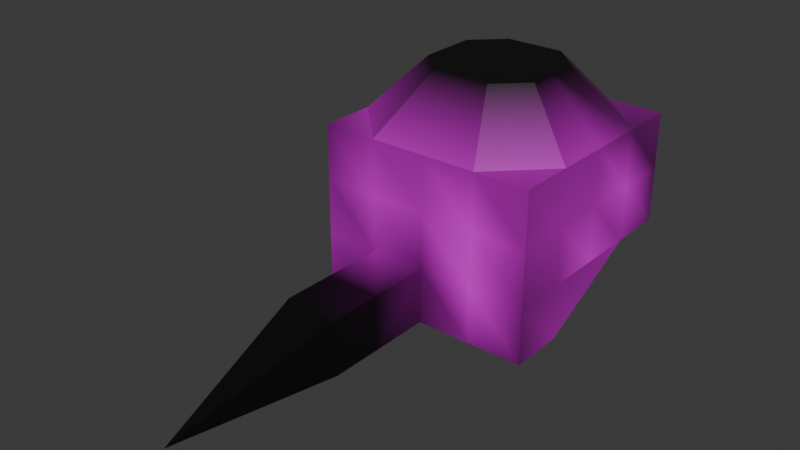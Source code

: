 # Source: test_room.blend  (saved by Blender 5.2.44; exported with 4.5.12 LTS)
import bpy
from mathutils import Matrix  # noqa: F401  (used for matrix-valued properties, if any)

bpy.ops.wm.read_factory_settings(use_empty=True)
scene = bpy.context.scene
scene.name = 'Scene'

# ---- collections
col_collection = bpy.data.collections.new('Collection'); scene.collection.children.link(col_collection)

# ---- images (referenced by path relative to the original .blend; pixels are not part of the script)
import os
ASSET_DIR = os.environ.get("B2B_ASSET_DIR", "")  # directory of the original .blend (textures are referenced by path, not embedded)
HERE = os.path.dirname(os.path.abspath(__file__))  # packed textures are extracted next to this script under _unpacked/

def load_image(name, relpath, width, height, colorspace="sRGB"):
    """Load a texture the original file referenced (path relative to the .blend, or extracted next to this script)."""
    p = next((c for c in (os.path.join(HERE, relpath), os.path.join(ASSET_DIR, relpath)) if relpath and os.path.exists(c)), "")
    if p:
        img = bpy.data.images.load(p, check_existing=True)
        img.name = name
    else:  # same state as the original file: an image datablock whose file is absent (Cycles renders it pink)
        img = bpy.data.images.new(name, width, height)
        img.source = "FILE"
        img.filepath = "//" + (relpath or name)
    img.colorspace_settings.name = colorspace
    return img
img_example_png = load_image('example.png', 'example.png', 1024, 1024, 'sRGB')

# ---- materials (node trees are filled in below, after node groups)
mat_material = bpy.data.materials.new('Material')
mat_material.alpha_threshold = 0.0
mat_material.use_backface_culling_lightprobe_volume = False
mat_material.roughness = 0.5
mat_material.line_color = (0.0, 0.0, 0.0, 1.0)
mat_main = bpy.data.materials.new('Main')
mat_main.use_backface_culling = True
mat_main.use_backface_culling_lightprobe_volume = False
mat_main.use_transparent_shadow = False

# ---- material node trees
mat_material.use_nodes = True; mat_material.node_tree.nodes.clear()
_N = mat_material.node_tree.nodes; _L = mat_material.node_tree.links
n0 = _N.new('ShaderNodeOutputMaterial'); n0.name = 'Material Output'; n0.location = (200, 100)
n1 = _N.new('ShaderNodeBsdfPrincipled'); n1.name = 'Principled BSDF'; n1.location = (-200, 100)
n1.inputs[10].default_value = 0.005
_L.new(n1.outputs[0], n0.inputs[0])
n0.is_active_output = True
mat_main.use_nodes = True; mat_main.node_tree.nodes.clear()
_N = mat_main.node_tree.nodes; _L = mat_main.node_tree.links
n0 = _N.new('ShaderNodeBsdfPrincipled'); n0.name = 'Principled BSDF'; n0.location = (-173, 164)
n0.inputs[10].default_value = 0.005
n1 = _N.new('ShaderNodeOutputMaterial'); n1.name = 'Material Output'; n1.location = (227, 164)
n2 = _N.new('ShaderNodeTexImage'); n2.name = 'Image Texture'; n2.location = (-710, 208)
n2.image = img_example_png
n3 = _N.new('ShaderNodeVertexColor'); n3.name = 'Color Attribute'; n3.location = (-601, -100)
n4 = _N.new('ShaderNodeMix'); n4.name = 'Mix'; n4.location = (-395, 94)
n4.data_type = 'RGBA'
n4.blend_type = 'MULTIPLY'
n4.inputs[0].default_value = 1.0
_L.new(n0.outputs[0], n1.inputs[0])
_L.new(n3.outputs[0], n4.inputs[7])
_L.new(n2.outputs[0], n4.inputs[6])
_L.new(n4.outputs[2], n0.inputs[0])
n1.is_active_output = True

# ---- world
world_world = bpy.data.worlds.new('World'); scene.world = world_world
world_world.use_nodes = True; world_world.node_tree.nodes.clear()
_N = world_world.node_tree.nodes; _L = world_world.node_tree.links
n0 = _N.new('ShaderNodeOutputWorld'); n0.name = 'World Output'; n0.location = (200, 100)
n1 = _N.new('ShaderNodeBackground'); n1.name = 'Background'; n1.location = (-200, 100)
n1.inputs[0].default_value = (0.05088, 0.05088, 0.05088, 1.0)
_L.new(n1.outputs[0], n0.inputs[0])
n0.is_active_output = True
world_world.color = (0.05088, 0.05088, 0.05088)
world_world.sun_shadow_jitter_overblur = 0.0

# ---- meshes
me_ref_cube = bpy.data.meshes.new('ref_cube')
me_ref_cube.from_pydata([(1.0, 1.0, 1.0), (1.0, 1.0, -1.0), (1.0, -1.0, 1.0), (1.0, -1.0, -1.0), (-1.0, 1.0, 1.0), (-1.0, 1.0, -1.0), (-1.0, -1.0, 1.0), (-1.0, -1.0, -1.0)], [], [(0, 4, 6, 2), (3, 2, 6, 7), (7, 6, 4, 5), (5, 1, 3, 7), (1, 0, 2, 3), (5, 4, 0, 1)])
_uv = me_ref_cube.uv_layers.new(name='UVMap')
_uv.uv.foreach_set('vector', [0.625, 0.5, 0.875, 0.5, 0.875, 0.75, 0.625, 0.75, 0.375, 0.75, 0.625, 0.75, 0.625, 1.0, 0.375, 1.0, 0.375, 0.0, 0.625, 0.0, 0.625, 0.25, 0.375, 0.25, 0.125, 0.5, 0.375, 0.5, 0.375, 0.75, 0.125, 0.75, 0.375, 0.5, 0.625, 0.5, 0.625, 0.75, 0.375, 0.75, 0.375, 0.25, 0.625, 0.25, 0.625, 0.5, 0.375, 0.5])
me_ref_cube.materials.append(mat_material)
me_ref_cube.use_mirror_vertex_groups = False
me_ref_cube.update()
me_test_room = bpy.data.meshes.new('test_room')
me_test_room.from_pydata([(-9.815, -9.815, 0.0), (9.815, -9.815, 0.0), (-9.815, 9.815, 0.0), (0.0, -9.815, 0.0), (0.0, 9.815, 0.0), (-9.815, 0.0, 0.0), (0.0, 0.0, 0.0), (0.0, 4.908, 0.0), (-9.815, 4.908, 0.0), (4.908, -9.815, 0.0), (4.908, 9.815, 0.0), (4.908, 0.0, 0.0), (4.908, 4.908, 0.0), (-9.815, -4.908, 0.0), (9.815, -4.908, 0.0), (0.0, -4.908, 0.0), (4.908, -4.908, 0.0), (-4.908, 9.815, 0.0), (-4.908, -9.815, 0.0), (-4.908, 0.0, 0.0), (-4.908, 4.908, 0.0), (-4.908, -4.908, 0.0), (-9.815, -9.815, 5.0), (9.815, -9.815, 5.0), (-9.815, 9.815, 5.0), (9.815, 9.815, 5.0), (0.0, -9.815, 5.0), (0.0, 9.815, 5.0), (-9.815, 0.0, 5.0), (9.815, 0.0, 5.0), (9.815, 4.908, 5.0), (-9.815, 4.908, 5.0), (4.908, -9.815, 5.0), (4.908, 9.815, 5.0), (-9.815, -4.908, 5.0), (9.815, -4.908, 5.0), (-4.908, 9.815, 5.0), (-4.908, -9.815, 5.0), (-9.815, -9.815, 10.0), (9.815, -9.815, 10.0), (-9.815, 9.815, 10.0), (9.815, 9.815, 10.0), (0.0, -9.815, 10.0), (0.0, 9.815, 10.0), (-9.815, 0.0, 10.0), (9.815, 0.0, 10.0), (9.815, 4.908, 10.0), (-9.815, 4.908, 10.0), (4.908, -9.815, 10.0), (4.908, 9.815, 10.0), (-9.815, -4.908, 10.0), (9.815, -4.908, 10.0), (-4.908, 9.815, 10.0), (-4.908, -9.815, 10.0), (-9.815, -9.815, 15.0), (9.815, -9.815, 15.0), (-9.815, 9.815, 15.0), (9.815, 9.815, 15.0), (0.0, -9.815, 15.0), (0.0, 9.815, 15.0), (-9.815, 0.0, 15.0), (9.815, 0.0, 15.0), (9.815, 4.908, 15.0), (-9.815, 4.908, 15.0), (4.908, -9.815, 15.0), (4.908, 9.815, 15.0), (-9.815, -4.908, 15.0), (9.815, -4.908, 15.0), (-4.908, 9.815, 15.0), (-4.908, -9.815, 15.0), (0.0, -5.15, 20.0), (0.0, 5.15, 20.0), (-5.15, 0.0, 20.0), (5.15, 0.0, 20.0), (5.15, 2.575, 20.0), (-5.15, 2.575, 20.0), (2.575, -5.15, 20.0), (2.575, 5.15, 20.0), (-5.15, -2.575, 20.0), (5.15, -2.575, 20.0), (-2.575, 5.15, 20.0), (-2.575, -5.15, 20.0), (0.0, 0.0, 20.0), (4.908, 4.908, 5.0), (0.0, -19.82, 0.0), (-4.908, -19.82, 0.0), (0.0, -19.82, 5.0), (-4.908, -19.82, 5.0), (-4.908, -15.26, 5.0), (-4.908, -15.26, 0.0), (0.0, -15.26, 5.0), (0.0, -15.26, 0.0), (-2.454, -34.57, 0.801)], [], [(20, 7, 4, 17), (21, 15, 6, 19), (35, 30, 14), (19, 6, 7, 20), (6, 11, 12, 7), (15, 16, 11, 6), (7, 12, 10, 4), (3, 9, 16, 15), (9, 1, 14, 16), (18, 3, 15, 21), (0, 18, 21, 13), (5, 19, 20, 8), (13, 21, 19, 5), (8, 20, 17, 2), (4, 10, 33, 27), (8, 2, 24, 31), (5, 8, 31, 28), (0, 13, 34, 22), (1, 9, 32, 23), (17, 4, 27, 36), (13, 5, 28, 34), (9, 3, 26, 32), (18, 0, 22, 37), (14, 1, 23, 35), (2, 17, 36, 24), (89, 88, 87, 85), (25, 30, 46, 41), (32, 26, 42, 48), (24, 36, 52, 40), (33, 25, 41, 49), (26, 37, 53, 42), (34, 28, 44, 50), (27, 33, 49, 43), (35, 23, 39, 51), (28, 31, 47, 44), (36, 27, 43, 52), (29, 35, 51, 45), (22, 34, 50, 38), (37, 22, 38, 53), (30, 29, 45, 46), (23, 32, 48, 39), (31, 24, 40, 47), (45, 51, 67, 61), (38, 50, 66, 54), (53, 38, 54, 69), (46, 45, 61, 62), (39, 48, 64, 55), (47, 40, 56, 63), (41, 46, 62, 57), (48, 42, 58, 64), (40, 52, 68, 56), (49, 41, 57, 65), (42, 53, 69, 58), (50, 44, 60, 66), (43, 49, 65, 59), (51, 39, 55, 67), (44, 47, 63, 60), (52, 43, 59, 68), (54, 66, 69), (55, 64, 67), (57, 62, 65), (56, 68, 63), (66, 60, 72, 78), (67, 64, 76, 79), (60, 63, 75, 72), (64, 58, 70, 76), (65, 62, 74, 77), (61, 67, 79, 73), (68, 59, 71, 80), (58, 69, 81, 70), (63, 68, 80, 75), (62, 61, 73, 74), (69, 66, 78, 81), (59, 65, 77, 71), (76, 70, 82), (73, 79, 82), (74, 73, 82), (77, 74, 82), (71, 77, 82), (79, 76, 82), (70, 81, 82), (81, 78, 82), (78, 72, 82), (72, 75, 82), (75, 80, 82), (80, 71, 82), (30, 25, 33, 83), (12, 83, 33, 10), (88, 90, 86, 87), (91, 89, 85, 84), (90, 91, 84, 86), (26, 3, 91, 90), (3, 18, 89, 91), (37, 26, 90, 88), (18, 37, 88, 89), (86, 84, 92), (84, 85, 92), (85, 87, 92), (87, 86, 92), (14, 30, 83, 16), (12, 16, 83)])
_uv = me_test_room.uv_layers.new(name='UVMap')
_uv.uv.foreach_set('vector', [0.9716, 2.736, 1.932, 2.736, 1.932, 3.646, 0.9716, 3.646, 0.9716, 0.9159, 1.932, 0.9159, 1.932, 1.826, 0.9716, 1.826, -0.4399, 0.9712, 1.391, 0.9712, -0.4399, 0.03865, 0.9716, 1.826, 1.932, 1.826, 1.932, 2.736, 0.9716, 2.736, 1.932, 1.826, 2.893, 1.826, 2.893, 2.736, 1.932, 2.736, 1.932, 0.9159, 2.893, 0.9159, 2.893, 1.826, 1.932, 1.826, 1.932, 2.736, 2.893, 2.736, 2.893, 3.646, 1.932, 3.646, 1.932, 0.006004, 2.893, 0.006004, 2.893, 0.9159, 1.932, 0.9159, 2.893, 0.006004, 3.854, 0.006004, 3.854, 0.9159, 2.893, 0.9159, 0.9716, 0.006004, 1.932, 0.006004, 1.932, 0.9159, 0.9716, 0.9159, 0.01088, 0.006004, 0.9716, 0.006004, 0.9716, 0.9159, 0.01088, 0.9159, 0.01088, 1.826, 0.9716, 1.826, 0.9716, 2.736, 0.01088, 2.736, 0.01088, 0.9159, 0.9716, 0.9159, 0.9716, 1.826, 0.01088, 1.826, 0.01088, 2.736, 0.9716, 2.736, 0.9716, 3.646, 0.01088, 3.646, 1.932, 0.05257, 2.893, 0.05257, 2.893, 0.9796, 1.932, 0.9796, 2.893, 0.05257, 3.854, 0.05257, 3.854, 0.9796, 2.893, 0.9796, 1.932, 0.05257, 2.893, 0.05257, 2.893, 0.9796, 1.932, 0.9796, 0.01088, 0.05257, 0.9716, 0.05257, 0.9716, 0.9796, 0.01088, 0.9796, 3.854, 0.05257, 2.893, 0.05257, 2.893, 0.9796, 3.854, 0.9796, 0.9716, 0.05257, 1.932, 0.05257, 1.932, 0.9796, 0.9716, 0.9796, 0.9716, 0.05257, 1.932, 0.05257, 1.932, 0.9796, 0.9716, 0.9796, 2.893, 0.05257, 1.932, 0.05257, 1.932, 0.9796, 2.893, 0.9796, 0.9716, 0.05257, 0.01088, 0.05257, 0.01088, 0.9796, 0.9716, 0.9796, 0.9716, 0.05257, 0.01088, 0.05257, 0.01088, 0.9796, 0.9716, 0.9796, 0.01088, 0.05257, 0.9716, 0.05257, 0.9716, 0.9796, 0.01088, 0.9796, 1.028, 0.01497, 1.028, 0.9243, 0.1983, 0.9243, 0.1983, 0.01497, 3.854, 0.9796, 2.893, 0.9796, 2.893, 1.907, 3.854, 1.907, 2.893, 0.9796, 1.932, 0.9796, 1.932, 1.907, 2.893, 1.907, 0.01088, 0.9796, 0.9716, 0.9796, 0.9716, 1.907, 0.01088, 1.907, 2.893, 0.9796, 3.854, 0.9796, 3.854, 1.907, 2.893, 1.907, 1.932, 0.9796, 0.9716, 0.9796, 0.9716, 1.907, 1.932, 1.907, 0.9716, 0.9796, 1.932, 0.9796, 1.932, 1.907, 0.9716, 1.907, 1.932, 0.9796, 2.893, 0.9796, 2.893, 1.907, 1.932, 1.907, 0.9716, 0.9796, 0.01088, 0.9796, 0.01088, 1.907, 0.9716, 1.907, 1.932, 0.9796, 2.893, 0.9796, 2.893, 1.907, 1.932, 1.907, 0.9716, 0.9796, 1.932, 0.9796, 1.932, 1.907, 0.9716, 1.907, 1.932, 0.9796, 0.9716, 0.9796, 0.9716, 1.907, 1.932, 1.907, 0.01088, 0.9796, 0.9716, 0.9796, 0.9716, 1.907, 0.01088, 1.907, 0.9716, 0.9796, 0.01088, 0.9796, 0.01088, 1.907, 0.9716, 1.907, 2.893, 0.9796, 1.932, 0.9796, 1.932, 1.907, 2.893, 1.907, 3.854, 0.9796, 2.893, 0.9796, 2.893, 1.907, 3.854, 1.907, 2.893, 0.9796, 3.854, 0.9796, 3.854, 1.907, 2.893, 1.907, 1.932, 1.907, 0.9716, 1.907, 0.9716, 2.834, 1.932, 2.834, 0.01088, 1.907, 0.9716, 1.907, 0.9716, 2.834, 0.01088, 2.834, 0.9716, 1.907, 0.01088, 1.907, 0.01088, 2.834, 0.9716, 2.834, 2.893, 1.907, 1.932, 1.907, 1.932, 2.834, 2.893, 2.834, 3.854, 1.907, 2.893, 1.907, 2.893, 2.834, 3.854, 2.834, 2.893, 1.907, 3.854, 1.907, 3.854, 2.834, 2.893, 2.834, 3.854, 1.907, 2.893, 1.907, 2.893, 2.834, 3.854, 2.834, 2.893, 1.907, 1.932, 1.907, 1.932, 2.834, 2.893, 2.834, 0.01088, 1.907, 0.9716, 1.907, 0.9716, 2.834, 0.01088, 2.834, 2.893, 1.907, 3.854, 1.907, 3.854, 2.834, 2.893, 2.834, 1.932, 1.907, 0.9716, 1.907, 0.9716, 2.834, 1.932, 2.834, 0.9716, 1.907, 1.932, 1.907, 1.932, 2.834, 0.9716, 2.834, 1.932, 1.907, 2.893, 1.907, 2.893, 2.834, 1.932, 2.834, 0.9716, 1.907, 0.01088, 1.907, 0.01088, 2.834, 0.9716, 2.834, 1.932, 1.907, 2.893, 1.907, 2.893, 2.834, 1.932, 2.834, 0.9716, 1.907, 1.932, 1.907, 1.932, 2.834, 0.9716, 2.834, 0.01088, 0.006004, 0.01088, 0.9159, 0.9716, 0.006004, 3.854, 0.006004, 2.893, 0.006004, 3.854, 0.9159, 3.854, 3.646, 3.854, 2.736, 2.893, 3.646, 0.01088, 3.646, 0.9716, 3.646, 0.01088, 2.736, 0.9716, 2.834, 1.932, 2.834, 1.932, 3.761, 1.428, 3.761, 3.854, 0.9159, 2.893, 0.006004, 2.436, 0.871, 2.941, 1.348, 1.932, 2.834, 2.893, 2.834, 2.436, 3.761, 1.932, 3.761, 2.893, 2.834, 1.932, 2.834, 1.932, 3.761, 2.436, 3.761, 2.893, 3.646, 3.854, 2.736, 2.941, 2.303, 2.436, 2.781, 1.932, 2.834, 0.9716, 2.834, 1.428, 3.761, 1.932, 3.761, 0.9716, 2.834, 1.932, 2.834, 1.932, 3.761, 1.428, 3.761, 1.932, 2.834, 0.9716, 2.834, 1.428, 3.761, 1.932, 3.761, 0.01088, 2.736, 0.9716, 3.646, 1.428, 2.781, 0.9242, 2.303, 2.893, 2.834, 1.932, 2.834, 1.932, 3.761, 2.436, 3.761, 0.9716, 0.006004, 0.01088, 0.9159, 0.9242, 1.348, 1.428, 0.871, 1.932, 2.834, 2.893, 2.834, 2.436, 3.761, 1.932, 3.761, 2.436, 0.871, 1.932, 0.871, 1.932, 1.826, 2.941, 1.826, 2.941, 1.348, 1.932, 1.826, 2.941, 2.303, 2.941, 1.826, 1.932, 1.826, 2.436, 2.781, 2.941, 2.303, 1.932, 1.826, 1.932, 2.781, 2.436, 2.781, 1.932, 1.826, 2.941, 1.348, 2.436, 0.871, 1.932, 1.826, 1.932, 0.871, 1.428, 0.871, 1.932, 1.826, 1.428, 0.871, 0.9242, 1.348, 1.932, 1.826, 0.9242, 1.348, 0.9242, 1.826, 1.932, 1.826, 0.9242, 1.826, 0.9242, 2.303, 1.932, 1.826, 0.9242, 2.303, 1.428, 2.781, 1.932, 1.826, 1.428, 2.781, 1.932, 2.781, 1.932, 1.826, 3.854, 2.736, 3.854, 3.646, 2.893, 3.646, 2.893, 2.736, 2.893, 0.05257, 2.893, 0.9796, 3.854, 0.9796, 3.854, 0.05257, 0.03333, 0.9833, 0.9259, 0.9833, 0.9259, 0.154, 0.03333, 0.154, 0.9259, 0.9833, 0.03333, 0.9833, 0.03333, 0.154, 0.9259, 0.154, 1.028, 0.9243, 1.028, 0.01497, 0.1983, 0.01497, 0.1983, 0.9243, 2.017, 0.9243, 2.017, 0.01497, 1.028, 0.01497, 1.028, 0.9243, 0.9259, 1.973, 0.03333, 1.973, 0.03333, 0.9833, 0.9259, 0.9833, 0.03333, 1.973, 0.9259, 1.973, 0.9259, 0.9833, 0.03333, 0.9833, 2.017, 0.01497, 2.017, 0.9243, 1.028, 0.9243, 1.028, 0.01497, 0.1983, 0.9243, 0.1983, 0.01497, -2.486, 0.1606, 0.9259, 0.154, 0.03333, 0.154, 0.4796, -2.53, 0.1983, 0.01497, 0.1983, 0.9243, -2.486, 0.1606, 0.03333, 0.154, 0.9259, 0.154, 0.4796, -2.53, 0.9331, -0.4104, 0.9331, 1.42, 0.01773, 1.42, 0.01773, -0.4104, 1.391, 0.03865, -0.4399, 0.03865, 1.391, 0.9712])
_ca = me_test_room.color_attributes.new('Attribute', 'BYTE_COLOR', 'CORNER')
_ca.data.foreach_set('color', [0.7758, 0.7758, 0.7758, 1.0, 0.5333, 0.5333, 0.5333, 1.0, 0.1779, 0.1779, 0.1779, 1.0, 0.1559, 0.1559, 0.1559, 1.0, 1.0, 1.0, 1.0, 1.0, 0.7758, 0.7758, 0.7758, 1.0, 0.6038, 0.6038, 0.6038, 1.0, 0.3663, 0.3663, 0.3663, 1.0, 0.3763, 0.3763, 0.3763, 1.0, 0.4969, 0.4969, 0.4969, 1.0, 0.4793, 0.4793, 0.4793, 1.0, 0.3663, 0.3663, 0.3663, 1.0, 0.6038, 0.6038, 0.6038, 1.0, 0.5333, 0.5333, 0.5333, 1.0, 0.7758, 0.7758, 0.7758, 1.0, 0.6038, 0.6038, 0.6038, 1.0, 0.2831, 0.2831, 0.2831, 1.0, 0.2307, 0.2307, 0.2307, 1.0, 0.5333, 0.5333, 0.5333, 1.0, 0.7758, 0.7758, 0.7758, 1.0, 0.6038, 0.6038, 0.6038, 1.0, 0.2831, 0.2831, 0.2831, 1.0, 0.6038, 0.6038, 0.6038, 1.0, 0.5333, 0.5333, 0.5333, 1.0, 0.2307, 0.2307, 0.2307, 1.0, 0.2874, 0.2874, 0.2874, 1.0, 0.1779, 0.1779, 0.1779, 1.0, 0.08022, 0.08022, 0.08022, 1.0, 0.3372, 0.3372, 0.3372, 1.0, 0.6038, 0.6038, 0.6038, 1.0, 0.7758, 0.7758, 0.7758, 1.0, 0.3372, 0.3372, 0.3372, 1.0, 0.1529, 0.1529, 0.1529, 1.0, 0.4793, 0.4793, 0.4793, 1.0, 0.6038, 0.6038, 0.6038, 1.0, 0.05286, 0.05286, 0.05286, 1.0, 0.08022, 0.08022, 0.08022, 1.0, 0.7758, 0.7758, 0.7758, 1.0, 1.0, 1.0, 1.0, 1.0, 0.227, 0.227, 0.227, 1.0, 0.05286, 0.05286, 0.05286, 1.0, 1.0, 1.0, 1.0, 1.0, 0.227, 0.227, 0.227, 1.0, 0.1329, 0.1329, 0.1329, 1.0, 0.3663, 0.3663, 0.3663, 1.0, 0.7758, 0.7758, 0.7758, 1.0, 0.2789, 0.2789, 0.2789, 1.0, 0.227, 0.227, 0.227, 1.0, 1.0, 1.0, 1.0, 1.0, 0.3663, 0.3663, 0.3663, 1.0, 0.1329, 0.1329, 0.1329, 1.0, 0.2789, 0.2789, 0.2789, 1.0, 0.7758, 0.7758, 0.7758, 1.0, 0.1559, 0.1559, 0.1559, 1.0, 0.1779, 0.1779, 0.1779, 1.0, 0.1779, 0.1779, 0.1779, 1.0, 0.2874, 0.2874, 0.2874, 1.0, 0.491, 0.491, 0.491, 1.0, 0.5972, 0.5972, 0.5972, 1.0, 0.2789, 0.2789, 0.2789, 1.0, 0.1779, 0.1779, 0.1779, 1.0, 0.2874, 0.2874, 0.2874, 1.0, 0.6038, 0.6038, 0.6038, 1.0, 0.1329, 0.1329, 0.1329, 1.0, 0.2789, 0.2789, 0.2789, 1.0, 0.6038, 0.6038, 0.6038, 1.0, 1.0, 1.0, 1.0, 1.0, 0.227, 0.227, 0.227, 1.0, 0.227, 0.227, 0.227, 1.0, 0.6038, 0.6038, 0.6038, 1.0, 0.4678, 0.4678, 0.4678, 1.0, 0.1529, 0.1529, 0.1529, 1.0, 0.3372, 0.3372, 0.3372, 1.0, 1.0, 1.0, 1.0, 1.0, 0.2542, 0.2542, 0.2542, 1.0, 0.1559, 0.1559, 0.1559, 1.0, 0.1779, 0.1779, 0.1779, 1.0, 0.5972, 0.5972, 0.5972, 1.0, 0.6038, 0.6038, 0.6038, 1.0, 0.227, 0.227, 0.227, 1.0, 0.1329, 0.1329, 0.1329, 1.0, 1.0, 1.0, 1.0, 1.0, 0.6038, 0.6038, 0.6038, 1.0, 0.3372, 0.3372, 0.3372, 1.0, 0.08022, 0.08022, 0.08022, 1.0, 0.1559, 0.1559, 0.1559, 1.0, 1.0, 1.0, 1.0, 1.0, 0.05286, 0.05286, 0.05286, 1.0, 0.227, 0.227, 0.227, 1.0, 0.4678, 0.4678, 0.4678, 1.0, 0.3916, 0.3916, 0.3916, 1.0, 0.4793, 0.4793, 0.4793, 1.0, 0.1529, 0.1529, 0.1529, 1.0, 0.2542, 0.2542, 0.2542, 1.0, 0.3763, 0.3763, 0.3763, 1.0, 0.1779, 0.1779, 0.1779, 1.0, 0.1559, 0.1559, 0.1559, 1.0, 0.6038, 0.6038, 0.6038, 1.0, 0.2874, 0.2874, 0.2874, 1.0, 0.0, 0.0, 0.0, 1.0, 0.0, 0.0, 0.0, 1.0, 0.0, 0.0, 0.0, 1.0, 0.0, 0.0, 0.0, 1.0, 0.1812, 0.1812, 0.1812, 1.0, 0.4969, 0.4969, 0.4969, 1.0, 0.9823, 0.9823, 0.9823, 1.0, 0.107, 0.107, 0.107, 1.0, 1.0, 1.0, 1.0, 1.0, 0.1559, 0.1559, 0.1559, 1.0, 0.6038, 0.6038, 0.6038, 1.0, 0.956, 0.956, 0.956, 1.0, 0.2874, 0.2874, 0.2874, 1.0, 0.6038, 0.6038, 0.6038, 1.0, 0.7231, 0.7231, 0.7231, 1.0, 0.2195, 0.2195, 0.2195, 1.0, 0.491, 0.491, 0.491, 1.0, 0.1812, 0.1812, 0.1812, 1.0, 0.107, 0.107, 0.107, 1.0, 0.3663, 0.3663, 0.3663, 1.0, 0.1559, 0.1559, 0.1559, 1.0, 0.3916, 0.3916, 0.3916, 1.0, 0.7758, 0.7758, 0.7758, 1.0, 0.6038, 0.6038, 0.6038, 1.0, 0.6038, 0.6038, 0.6038, 1.0, 1.0, 1.0, 1.0, 1.0, 0.6038, 0.6038, 0.6038, 1.0, 0.6038, 0.6038, 0.6038, 1.0, 0.5972, 0.5972, 0.5972, 1.0, 0.491, 0.491, 0.491, 1.0, 0.3663, 0.3663, 0.3663, 1.0, 0.1559, 0.1559, 0.1559, 1.0, 0.3763, 0.3763, 0.3763, 1.0, 0.2542, 0.2542, 0.2542, 1.0, 0.4287, 0.4287, 0.4287, 1.0, 0.5583, 0.5583, 0.5583, 1.0, 1.0, 1.0, 1.0, 1.0, 0.6038, 0.6038, 0.6038, 1.0, 0.7758, 0.7758, 0.7758, 1.0, 0.6038, 0.6038, 0.6038, 1.0, 0.6038, 0.6038, 0.6038, 1.0, 0.5972, 0.5972, 0.5972, 1.0, 0.1559, 0.1559, 0.1559, 1.0, 0.7231, 0.7231, 0.7231, 1.0, 1.0, 1.0, 1.0, 1.0, 0.3763, 0.3763, 0.3763, 1.0, 0.5583, 0.5583, 0.5583, 1.0, 0.6038, 0.6038, 0.6038, 1.0, 0.4678, 0.4678, 0.4678, 1.0, 0.6038, 0.6038, 0.6038, 1.0, 0.6038, 0.6038, 0.6038, 1.0, 0.314, 0.314, 0.314, 1.0, 0.3916, 0.3916, 0.3916, 1.0, 0.4678, 0.4678, 0.4678, 1.0, 0.314, 0.314, 0.314, 1.0, 0.7758, 0.7758, 0.7758, 1.0, 0.4969, 0.4969, 0.4969, 1.0, 1.0, 1.0, 1.0, 1.0, 0.6038, 0.6038, 0.6038, 1.0, 0.9823, 0.9823, 0.9823, 1.0, 0.2542, 0.2542, 0.2542, 1.0, 1.0, 1.0, 1.0, 1.0, 0.956, 0.956, 0.956, 1.0, 0.4287, 0.4287, 0.4287, 1.0, 0.6038, 0.6038, 0.6038, 1.0, 0.2874, 0.2874, 0.2874, 1.0, 0.2195, 0.2195, 0.2195, 1.0, 0.7758, 0.7758, 0.7758, 1.0, 0.6038, 0.6038, 0.6038, 1.0, 0.5583, 0.5583, 0.5583, 1.0, 0.4678, 0.4678, 0.4678, 1.0, 0.4678, 0.4678, 0.4678, 1.0, 0.314, 0.314, 0.314, 1.0, 0.6038, 0.6038, 0.6038, 1.0, 0.4678, 0.4678, 0.4678, 1.0, 0.1779, 0.1779, 0.1779, 1.0, 0.7758, 0.7758, 0.7758, 1.0, 0.314, 0.314, 0.314, 1.0, 0.1779, 0.1779, 0.1779, 1.0, 0.4678, 0.4678, 0.4678, 1.0, 0.9823, 0.9823, 0.9823, 1.0, 0.6038, 0.6038, 0.6038, 1.0, 0.4678, 0.4678, 0.4678, 1.0, 0.147, 0.147, 0.147, 1.0, 0.4287, 0.4287, 0.4287, 1.0, 0.956, 0.956, 0.956, 1.0, 0.4678, 0.4678, 0.4678, 1.0, 0.4125, 0.4125, 0.4125, 1.0, 0.7758, 0.7758, 0.7758, 1.0, 0.2195, 0.2195, 0.2195, 1.0, 0.1714, 0.1714, 0.1714, 1.0, 0.227, 0.227, 0.227, 1.0, 0.107, 0.107, 0.107, 1.0, 0.9823, 0.9823, 0.9823, 1.0, 0.147, 0.147, 0.147, 1.0, 0.2122, 0.2122, 0.2122, 1.0, 0.956, 0.956, 0.956, 1.0, 0.6038, 0.6038, 0.6038, 1.0, 0.4678, 0.4678, 0.4678, 1.0, 0.4678, 0.4678, 0.4678, 1.0, 0.2195, 0.2195, 0.2195, 1.0, 0.7231, 0.7231, 0.7231, 1.0, 0.227, 0.227, 0.227, 1.0, 0.1714, 0.1714, 0.1714, 1.0, 0.3663, 0.3663, 0.3663, 1.0, 0.107, 0.107, 0.107, 1.0, 0.2122, 0.2122, 0.2122, 1.0, 0.227, 0.227, 0.227, 1.0, 0.6038, 0.6038, 0.6038, 1.0, 0.7758, 0.7758, 0.7758, 1.0, 0.4678, 0.4678, 0.4678, 1.0, 0.4678, 0.4678, 0.4678, 1.0, 0.6038, 0.6038, 0.6038, 1.0, 0.6038, 0.6038, 0.6038, 1.0, 0.227, 0.227, 0.227, 1.0, 0.4678, 0.4678, 0.4678, 1.0, 0.1559, 0.1559, 0.1559, 1.0, 0.3663, 0.3663, 0.3663, 1.0, 0.227, 0.227, 0.227, 1.0, 0.227, 0.227, 0.227, 1.0, 0.5583, 0.5583, 0.5583, 1.0, 0.4287, 0.4287, 0.4287, 1.0, 0.4125, 0.4125, 0.4125, 1.0, 0.4678, 0.4678, 0.4678, 1.0, 0.6038, 0.6038, 0.6038, 1.0, 0.7758, 0.7758, 0.7758, 1.0, 0.227, 0.227, 0.227, 1.0, 0.227, 0.227, 0.227, 1.0, 0.7231, 0.7231, 0.7231, 1.0, 0.1559, 0.1559, 0.1559, 1.0, 0.227, 0.227, 0.227, 1.0, 0.227, 0.227, 0.227, 1.0, 0.1779, 0.1779, 0.1779, 1.0, 0.4678, 0.4678, 0.4678, 1.0, 0.4678, 0.4678, 0.4678, 1.0, 0.4125, 0.4125, 0.4125, 1.0, 0.4678, 0.4678, 0.4678, 1.0, 0.4678, 0.4678, 0.4678, 1.0, 0.2122, 0.2122, 0.2122, 1.0, 0.147, 0.147, 0.147, 1.0, 0.227, 0.227, 0.227, 1.0, 0.1714, 0.1714, 0.1714, 1.0, 0.227, 0.227, 0.227, 1.0, 0.227, 0.227, 0.227, 1.0, 0.4678, 0.4678, 0.4678, 1.0, 0.227, 0.227, 0.227, 1.0, 0.0, 0.0, 0.0, 1.0, 0.0, 0.0, 0.0, 1.0, 0.4678, 0.4678, 0.4678, 1.0, 0.4678, 0.4678, 0.4678, 1.0, 0.0, 0.0, 0.0, 1.0, 0.0, 0.0, 0.0, 1.0, 0.227, 0.227, 0.227, 1.0, 0.227, 0.227, 0.227, 1.0, 0.0, 0.0, 0.0, 1.0, 0.0, 0.0, 0.0, 1.0, 0.4678, 0.4678, 0.4678, 1.0, 0.4678, 0.4678, 0.4678, 1.0, 0.0, 0.0, 0.0, 1.0, 0.0, 0.0, 0.0, 1.0, 0.227, 0.227, 0.227, 1.0, 0.147, 0.147, 0.147, 1.0, 0.0, 0.0, 0.0, 1.0, 0.0, 0.0, 0.0, 1.0, 0.4678, 0.4678, 0.4678, 1.0, 0.4678, 0.4678, 0.4678, 1.0, 0.0, 0.0, 0.0, 1.0, 0.0, 0.0, 0.0, 1.0, 0.227, 0.227, 0.227, 1.0, 0.227, 0.227, 0.227, 1.0, 0.0, 0.0, 0.0, 1.0, 0.0, 0.0, 0.0, 1.0, 0.4678, 0.4678, 0.4678, 1.0, 0.4678, 0.4678, 0.4678, 1.0, 0.0, 0.0, 0.0, 1.0, 0.0, 0.0, 0.0, 1.0, 0.227, 0.227, 0.227, 1.0, 0.227, 0.227, 0.227, 1.0, 0.0, 0.0, 0.0, 1.0, 0.0, 0.0, 0.0, 1.0, 0.147, 0.147, 0.147, 1.0, 0.4678, 0.4678, 0.4678, 1.0, 0.0, 0.0, 0.0, 1.0, 0.0, 0.0, 0.0, 1.0, 0.4678, 0.4678, 0.4678, 1.0, 0.4678, 0.4678, 0.4678, 1.0, 0.0, 0.0, 0.0, 1.0, 0.0, 0.0, 0.0, 1.0, 0.227, 0.227, 0.227, 1.0, 0.227, 0.227, 0.227, 1.0, 0.0, 0.0, 0.0, 1.0, 0.0, 0.0, 0.0, 1.0, 0.0, 0.0, 0.0, 1.0, 0.0, 0.0, 0.0, 1.0, 0.0, 0.0, 0.0, 1.0, 0.0, 0.0, 0.0, 1.0, 0.0, 0.0, 0.0, 1.0, 0.0, 0.0, 0.0, 1.0, 0.0, 0.0, 0.0, 1.0, 0.0, 0.0, 0.0, 1.0, 0.0, 0.0, 0.0, 1.0, 0.0, 0.0, 0.0, 1.0, 0.0, 0.0, 0.0, 1.0, 0.0, 0.0, 0.0, 1.0, 0.0, 0.0, 0.0, 1.0, 0.0, 0.0, 0.0, 1.0, 0.0, 0.0, 0.0, 1.0, 0.0, 0.0, 0.0, 1.0, 0.0, 0.0, 0.0, 1.0, 0.0, 0.0, 0.0, 1.0, 0.0, 0.0, 0.0, 1.0, 0.0, 0.0, 0.0, 1.0, 0.0, 0.0, 0.0, 1.0, 0.0, 0.0, 0.0, 1.0, 0.0, 0.0, 0.0, 1.0, 0.0, 0.0, 0.0, 1.0, 0.0, 0.0, 0.0, 1.0, 0.0, 0.0, 0.0, 1.0, 0.0, 0.0, 0.0, 1.0, 0.0, 0.0, 0.0, 1.0, 0.0, 0.0, 0.0, 1.0, 0.0, 0.0, 0.0, 1.0, 0.0, 0.0, 0.0, 1.0, 0.0, 0.0, 0.0, 1.0, 0.0, 0.0, 0.0, 1.0, 0.0, 0.0, 0.0, 1.0, 0.0, 0.0, 0.0, 1.0, 0.0, 0.0, 0.0, 1.0, 0.4969, 0.4969, 0.4969, 1.0, 0.1812, 0.1812, 0.1812, 1.0, 0.491, 0.491, 0.491, 1.0, 0.4621, 0.4621, 0.4621, 1.0, 0.2307, 0.2307, 0.2307, 1.0, 0.4621, 0.4621, 0.4621, 1.0, 0.491, 0.491, 0.491, 1.0, 0.2874, 0.2874, 0.2874, 1.0, 0.0, 0.0, 0.0, 1.0, 0.0, 0.0, 0.0, 1.0, 0.0, 0.0, 0.0, 1.0, 0.0, 0.0, 0.0, 1.0, 0.0, 0.0, 0.0, 1.0, 0.0, 0.0, 0.0, 1.0, 0.0, 0.0, 0.0, 1.0, 0.0, 0.0, 0.0, 1.0, 0.0, 0.0, 0.0, 1.0, 0.0, 0.0, 0.0, 1.0, 0.0, 0.0, 0.0, 1.0, 0.0, 0.0, 0.0, 1.0, 0.1559, 0.1559, 0.1559, 1.0, 0.08022, 0.08022, 0.08022, 1.0, 0.0, 0.0, 0.0, 1.0, 0.0, 0.0, 0.0, 1.0, 0.08022, 0.08022, 0.08022, 1.0, 0.05286, 0.05286, 0.05286, 1.0, 0.0, 0.0, 0.0, 1.0, 0.0, 0.0, 0.0, 1.0, 0.3916, 0.3916, 0.3916, 1.0, 0.1559, 0.1559, 0.1559, 1.0, 0.0, 0.0, 0.0, 1.0, 0.0, 0.0, 0.0, 1.0, 0.05286, 0.05286, 0.05286, 1.0, 0.3916, 0.3916, 0.3916, 1.0, 0.0, 0.0, 0.0, 1.0, 0.0, 0.0, 0.0, 1.0, 0.0, 0.0, 0.0, 1.0, 0.0, 0.0, 0.0, 1.0, 0.0, 0.0, 0.0, 1.0, 0.0, 0.0, 0.0, 1.0, 0.0, 0.0, 0.0, 1.0, 0.0, 0.0, 0.0, 1.0, 0.0, 0.0, 0.0, 1.0, 0.0, 0.0, 0.0, 1.0, 0.0, 0.0, 0.0, 1.0, 0.0, 0.0, 0.0, 1.0, 0.0, 0.0, 0.0, 1.0, 0.0, 0.0, 0.0, 1.0, 0.4793, 0.4793, 0.4793, 1.0, 0.4969, 0.4969, 0.4969, 1.0, 0.4621, 0.4621, 0.4621, 1.0, 0.6038, 0.6038, 0.6038, 1.0, 0.2307, 0.2307, 0.2307, 1.0, 0.6038, 0.6038, 0.6038, 1.0, 0.4621, 0.4621, 0.4621, 1.0])
me_test_room.materials.append(mat_main)
me_test_room.update()

# ---- objects
ob_ref_cube = bpy.data.objects.new('ref_cube', me_ref_cube)
ob_test_room = bpy.data.objects.new('test_room', me_test_room)

# ---- transforms, parenting, visibility, modifiers, constraints
ob_ref_cube.location = (0.0, 0.0, 1.051)
ob_ref_cube.lock_rotations_4d = False
ob_ref_cube.empty_display_type = 'ARROWS'
ob_ref_cube.lineart.crease_threshold = 0.0
ob_test_room.location = (0.0, 0.0, 0.0)

# ---- collection membership
col_collection.objects.link(ob_ref_cube)
col_collection.objects.link(ob_test_room)

# ---- scene / render settings (as saved in the file)
scene.frame_start = 1; scene.frame_end = 250; scene.frame_set(1)
scene.render.engine = 'BLENDER_EEVEE_NEXT'
scene.render.bake_bias = 0.0
scene.render.bake_samples = 0
scene.render.compositor_device = 'GPU'
scene.eevee.use_volume_custom_range = False
scene.eevee.fast_gi_thickness_near = 0.1
scene.eevee.fast_gi_thickness_far = 0.0
scene.eevee.ray_tracing_options.screen_trace_thickness = 0.1
bpy.context.view_layer.update()

# ---- added for rendering (the .blend has no active camera and no usable light): camera, sun
cam_auto = bpy.data.cameras.new('AutoCamera')
cam_auto.lens = 50.0
cam_auto.sensor_width = 36.0
cam_auto.clip_end = 1000.0
ob_auto_camera = bpy.data.objects.new('AutoCamera', cam_auto)
scene.collection.objects.link(ob_auto_camera)
ob_auto_camera.location = (48.5696, -70.6625, 48.8557)
ob_auto_camera.rotation_euler = (1.09748, -7.21219e-08, 0.694738)
scene.camera = ob_auto_camera
light_auto_sun = bpy.data.lights.new('AutoSun', 'SUN')
light_auto_sun.energy = 3.0
light_auto_sun.angle = 0.0523599
ob_auto_sun = bpy.data.objects.new('AutoSun', light_auto_sun)
scene.collection.objects.link(ob_auto_sun)
ob_auto_sun.rotation_euler = (0.872665, 0.174533, 0.523599)
bpy.context.view_layer.update()
